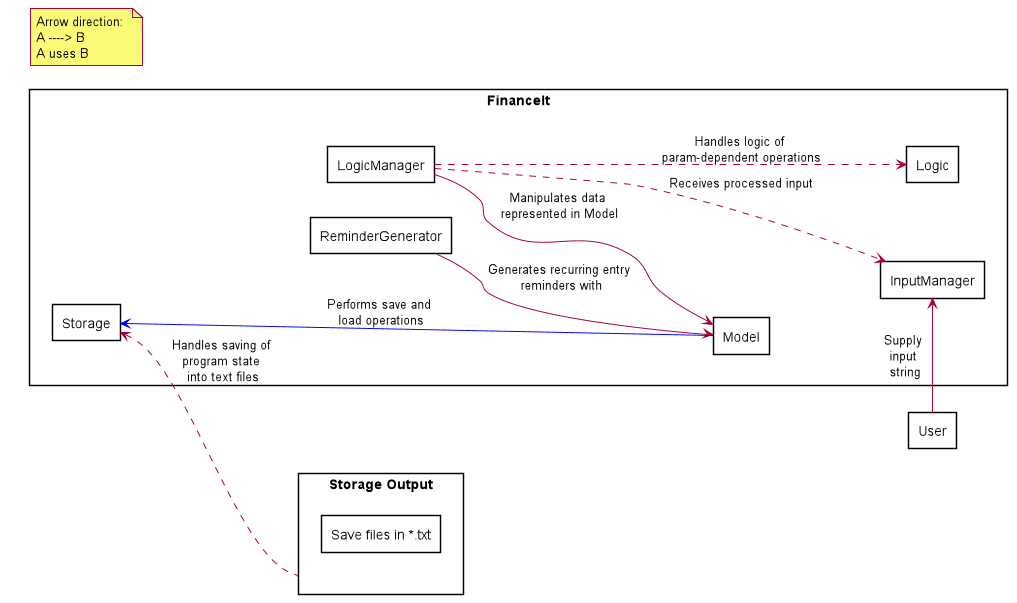

The diagram above was rendered by PlantUML. Its source (embedded in the PNG):
@startuml
hide circle
skinparam classAttributeIconSize 0
skinparam BoxPadding 50
skinparam shadowing false
left to right direction
scale 1049 width
skinparam package<<Layout>> {
  borderColor Transparent
  backgroundColor Transparent
  fontColor Transparent
  stereotypeFontColor Transparent
}

rectangle "Storage Output" {
    rectangle "Save files in *.txt" {
    }
}

note as N1
    Arrow direction: 
    A ----> B
    A uses B
end note
rectangle FinanceIt {
    rectangle ReminderGenerator {
    }

    rectangle InputManager {
    }

    rectangle LogicManager {
    }

    rectangle Storage {
    }

    rectangle Logic {
    }

    rectangle Model {
    }

    ReminderGenerator --> Model : Generates recurring entry\n reminders with
    LogicManager --> Model: Manipulates data \nrepresented in Model
    Storage <--- Model #blue :  Performs save and \nload operations
    LogicManager ...> InputManager : Receives processed input
    LogicManager ...> Logic : Handles logic of \nparam-dependent operations
    Storage <.. "Storage Output" : Handles saving of \nprogram state \ninto text files

}
rectangle User {
}

User -> InputManager : Supply \ninput \nstring
FinanceIt -[hidden]right User

@enduml